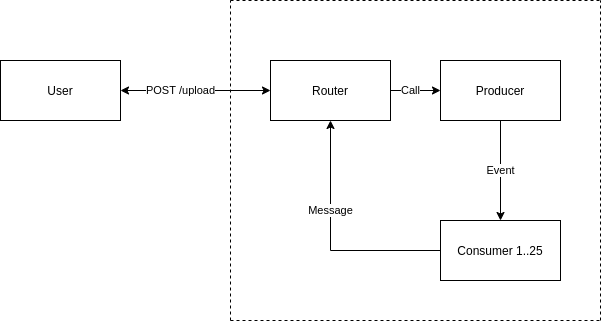

The diagram above was exported from draw.io. Its source (the exported page's mxGraphModel, read from the mxfile embedded in the PNG):
<mxGraphModel dx="1422" dy="727" grid="1" gridSize="10" guides="1" tooltips="1" connect="1" arrows="1" fold="1" page="1" pageScale="1" pageWidth="850" pageHeight="1100" math="0" shadow="0">
  <root>
    <mxCell id="0" />
    <mxCell id="1" parent="0" />
    <mxCell id="UyQtc9U0_9-bYS4xD40r-9" value="POST /upload" style="edgeStyle=orthogonalEdgeStyle;rounded=0;orthogonalLoop=1;jettySize=auto;html=1;exitX=1;exitY=0.5;exitDx=0;exitDy=0;entryX=0;entryY=0.5;entryDx=0;entryDy=0;startArrow=classic;startFill=1;" edge="1" parent="1" source="UyQtc9U0_9-bYS4xD40r-1" target="UyQtc9U0_9-bYS4xD40r-2">
      <mxGeometry x="-0.2" relative="1" as="geometry">
        <mxPoint as="offset" />
      </mxGeometry>
    </mxCell>
    <mxCell id="UyQtc9U0_9-bYS4xD40r-1" value="User" style="rounded=0;whiteSpace=wrap;html=1;" vertex="1" parent="1">
      <mxGeometry x="40" y="140" width="120" height="60" as="geometry" />
    </mxCell>
    <mxCell id="UyQtc9U0_9-bYS4xD40r-6" value="Call" style="edgeStyle=orthogonalEdgeStyle;rounded=0;orthogonalLoop=1;jettySize=auto;html=1;exitX=1;exitY=0.5;exitDx=0;exitDy=0;entryX=0;entryY=0.5;entryDx=0;entryDy=0;" edge="1" parent="1" source="UyQtc9U0_9-bYS4xD40r-2" target="UyQtc9U0_9-bYS4xD40r-3">
      <mxGeometry x="-0.2" relative="1" as="geometry">
        <mxPoint as="offset" />
      </mxGeometry>
    </mxCell>
    <mxCell id="UyQtc9U0_9-bYS4xD40r-2" value="Router" style="rounded=0;whiteSpace=wrap;html=1;" vertex="1" parent="1">
      <mxGeometry x="310" y="140" width="120" height="60" as="geometry" />
    </mxCell>
    <mxCell id="UyQtc9U0_9-bYS4xD40r-7" value="Event" style="edgeStyle=orthogonalEdgeStyle;rounded=0;orthogonalLoop=1;jettySize=auto;html=1;exitX=0.5;exitY=1;exitDx=0;exitDy=0;entryX=0.5;entryY=0;entryDx=0;entryDy=0;" edge="1" parent="1" source="UyQtc9U0_9-bYS4xD40r-3" target="UyQtc9U0_9-bYS4xD40r-4">
      <mxGeometry relative="1" as="geometry" />
    </mxCell>
    <mxCell id="UyQtc9U0_9-bYS4xD40r-3" value="Producer" style="rounded=0;whiteSpace=wrap;html=1;" vertex="1" parent="1">
      <mxGeometry x="480" y="140" width="120" height="60" as="geometry" />
    </mxCell>
    <mxCell id="UyQtc9U0_9-bYS4xD40r-8" value="Message" style="edgeStyle=orthogonalEdgeStyle;rounded=0;orthogonalLoop=1;jettySize=auto;html=1;exitX=0;exitY=0.5;exitDx=0;exitDy=0;entryX=0.5;entryY=1;entryDx=0;entryDy=0;" edge="1" parent="1" source="UyQtc9U0_9-bYS4xD40r-4" target="UyQtc9U0_9-bYS4xD40r-2">
      <mxGeometry x="-0.0833" y="-40" relative="1" as="geometry">
        <mxPoint x="-40" y="-40" as="offset" />
      </mxGeometry>
    </mxCell>
    <mxCell id="UyQtc9U0_9-bYS4xD40r-4" value="Consumer 1..25" style="rounded=0;whiteSpace=wrap;html=1;" vertex="1" parent="1">
      <mxGeometry x="480" y="300" width="120" height="60" as="geometry" />
    </mxCell>
    <mxCell id="UyQtc9U0_9-bYS4xD40r-14" value="" style="endArrow=none;dashed=1;html=1;" edge="1" parent="1">
      <mxGeometry width="50" height="50" relative="1" as="geometry">
        <mxPoint x="640" y="400" as="sourcePoint" />
        <mxPoint x="640" y="80" as="targetPoint" />
      </mxGeometry>
    </mxCell>
    <mxCell id="UyQtc9U0_9-bYS4xD40r-15" value="" style="endArrow=none;dashed=1;html=1;" edge="1" parent="1">
      <mxGeometry width="50" height="50" relative="1" as="geometry">
        <mxPoint x="270" y="80" as="sourcePoint" />
        <mxPoint x="640" y="80" as="targetPoint" />
      </mxGeometry>
    </mxCell>
    <mxCell id="UyQtc9U0_9-bYS4xD40r-16" value="" style="endArrow=none;dashed=1;html=1;" edge="1" parent="1">
      <mxGeometry width="50" height="50" relative="1" as="geometry">
        <mxPoint x="270" y="400" as="sourcePoint" />
        <mxPoint x="270" y="80" as="targetPoint" />
      </mxGeometry>
    </mxCell>
    <mxCell id="UyQtc9U0_9-bYS4xD40r-17" value="" style="endArrow=none;dashed=1;html=1;" edge="1" parent="1">
      <mxGeometry width="50" height="50" relative="1" as="geometry">
        <mxPoint x="270" y="400" as="sourcePoint" />
        <mxPoint x="640" y="400" as="targetPoint" />
      </mxGeometry>
    </mxCell>
  </root>
</mxGraphModel>